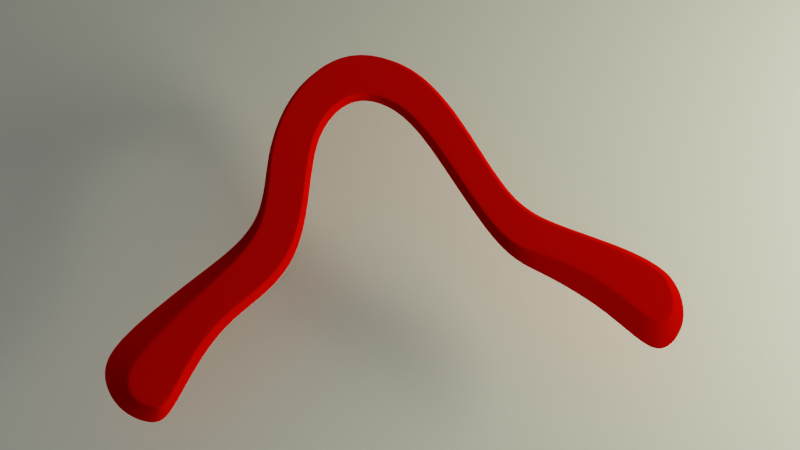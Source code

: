 # Source: hookish.blend  (saved by Blender 2.90.4; exported with 4.5.12 LTS)
import bpy
from mathutils import Matrix  # noqa: F401  (used for matrix-valued properties, if any)

bpy.ops.wm.read_factory_settings(use_empty=True)
scene = bpy.context.scene
scene.name = 'Scene'

# ---- collections
col_collection = bpy.data.collections.new('Collection'); scene.collection.children.link(col_collection)
col_lights = bpy.data.collections.new('Lights'); scene.collection.children.link(col_lights)

# ---- materials (node trees are filled in below, after node groups)
mat_material = bpy.data.materials.new('Material')

# ---- material node trees
mat_material.use_nodes = True; mat_material.node_tree.nodes.clear()
_N = mat_material.node_tree.nodes; _L = mat_material.node_tree.links
n0 = _N.new('ShaderNodeOutputMaterial'); n0.name = 'Material Output'; n0.location = (332, 442)
n1 = _N.new('ShaderNodeBsdfDiffuse'); n1.name = 'Diffuse BSDF'; n1.location = (100, 419)
n1.inputs[0].default_value = (0.8, 0.001762, 0.0, 1.0)
n1.inputs[1].default_value = 1.0
_L.new(n1.outputs[0], n0.inputs[0])
n0.is_active_output = True

# ---- world
world_world = bpy.data.worlds.new('World'); scene.world = world_world
world_world.use_nodes = True; world_world.node_tree.nodes.clear()
_N = world_world.node_tree.nodes; _L = world_world.node_tree.links
n0 = _N.new('ShaderNodeOutputWorld'); n0.name = 'World Output'; n0.location = (300, 300)
n1 = _N.new('ShaderNodeBackground'); n1.name = 'Background'; n1.location = (10, 300)
n1.inputs[0].default_value = (0.05088, 0.05088, 0.05088, 1.0)
_L.new(n1.outputs[0], n0.inputs[0])
n0.is_active_output = True
world_world.color = (0.05088, 0.05088, 0.05088)
world_world.use_sun_shadow = False
world_world.sun_shadow_jitter_overblur = 0.0

# ---- cameras
cam_camera = bpy.data.cameras.new('Camera')
cam_camera.display_size = 1000.0

# ---- lights
light_area_001 = bpy.data.lights.new('Area.001', 'AREA')
light_area_001.color = (0.5948, 0.7438, 1.0)
light_area_001.transmission_factor = 0.0
light_area_001.energy = 7.854e+05
light_area_001.shadow_soft_size = 1000.0
light_area_001.shadow_maximum_resolution = 0.006
light_area_001.use_absolute_resolution = True
light_area_001.size = 1000.0
light_area_001.size_y = 1000.0
light_area_002 = bpy.data.lights.new('Area.002', 'AREA')
light_area_002.color = (1.0, 0.1819, 0.9037)
light_area_002.transmission_factor = 0.0
light_area_002.energy = 3.927e+06
light_area_002.shadow_soft_size = 1000.0
light_area_002.shadow_maximum_resolution = 0.006
light_area_002.use_absolute_resolution = True
light_area_002.size = 1000.0
light_area_002.size_y = 1000.0
light_area_003 = bpy.data.lights.new('Area.003', 'AREA')
light_area_003.color = (0.9984, 1.0, 0.6716)
light_area_003.transmission_factor = 0.0
light_area_003.energy = 1.178e+07
light_area_003.shadow_soft_size = 1000.0
light_area_003.shadow_maximum_resolution = 0.006
light_area_003.use_absolute_resolution = True
light_area_003.size = 1000.0
light_area_003.size_y = 1000.0

# ---- meshes
me_plane = bpy.data.meshes.new('Plane')
me_plane.from_pydata([(-19.85, -10.93, 1.894), (6.948, -27.27, 1.894), (-19.85, 23.52, 1.894), (21.06, 5.948, 1.894), (22.59, -70.06, 1.894), (41.95, -48.78, 1.894), (42.5, -134.3, 1.894), (54.97, -103.8, 1.894), (60.6, -146.9, 1.894), (76.98, -121.0, 1.894), (85.64, -171.2, 1.894), (105.4, -138.5, 1.894), (110.7, -205.8, 1.894), (130.2, -163.8, 1.894), (-42.6, -33.33, 1.894), (-55.69, -1.328, 1.894), (-50.96, -62.87, 1.894), (-75.36, -47.35, 1.894), (-63.24, -125.2, 1.894), (-79.68, -95.08, 1.894), (-100.5, -147.3, 1.894), (-115.6, -119.8, 1.894), (-118.9, -167.9, 1.894), (-136.8, -135.0, 1.894), (-142.2, -203.4, 1.894), (-169.5, -168.6, 1.894), (-161.9, -191.7, 1.894), (128.8, -189.3, 1.894), (-134.4, -195.6, 1.894), (-159.1, -152.6, 1.894), (120.2, -150.8, 1.894), (99.41, -193.1, 1.894), (-19.85, -10.93, 1.91), (6.948, -27.27, 1.91), (-19.85, 23.52, 1.91), (21.06, 5.948, 1.91), (22.59, -70.06, 1.91), (41.95, -48.78, 1.91), (42.5, -134.3, 1.91), (54.97, -103.8, 1.91), (60.6, -146.9, 1.91), (76.98, -121.0, 1.91), (85.64, -171.2, 1.91), (105.4, -138.5, 1.91), (110.7, -205.8, 1.91), (130.2, -163.8, 1.91), (-42.6, -33.33, 1.91), (-55.69, -1.328, 1.91), (-50.96, -62.87, 1.91), (-75.36, -47.35, 1.91), (-63.24, -125.2, 1.91), (-79.68, -95.08, 1.91), (-100.5, -147.3, 1.91), (-115.6, -119.8, 1.91), (-118.9, -167.9, 1.91), (-136.8, -135.0, 1.91), (-142.2, -203.4, 1.91), (-169.5, -168.6, 1.91), (-19.65, 23.35, 4.437), (-19.88, -8.333, 4.437), (8.148, -23.94, 4.437), (19.66, 2.649, 4.437), (25.45, -67.35, 4.437), (39.83, -51.22, 4.437), (44.31, -130.7, 4.437), (53.59, -107.3, 4.437), (66.06, -138.3, 4.437), (75.35, -123.5, 4.437), (92.24, -160.3, 4.437), (103.5, -141.8, 4.437), (-54.11, -3.613, 4.378), (-44.01, -29.97, 4.378), (-73.64, -46.93, 4.378), (-53.58, -61.19, 4.378), (-76.96, -100.1, 4.378), (-64.87, -122.3, 4.378), (-110.6, -129.0, 4.437), (-102.0, -144.6, 4.437), (-130.8, -146.0, 4.437), (-121.1, -164.7, 4.437), (-141.5, -195.1, 4.437), (-155.2, -173.3, 4.437), (125.4, -162.4, 4.437), (112.7, -189.6, 4.437), (-19.85, 6.496, 4.437), (16.13, -5.65, 4.437), (34.5, -57.37, 4.437), (50.14, -116.3, 4.437), (71.26, -130.0, 4.437), (98.52, -149.9, 4.437), (-47.71, -21.16, 4.378), (-60.22, -56.8, 4.378), (-69.13, -114.4, 4.378), (-105.9, -137.5, 4.437), (-125.3, -156.1, 4.437), (-161.9, -191.7, 1.91), (-154.5, -187.9, 4.437), (123.4, -184.0, 4.437), (128.8, -189.3, 1.91), (-136.4, -193.3, 4.437), (-148.8, -165.0, 4.437), (-134.4, -195.6, 1.91), (-159.1, -152.6, 1.91), (-142.1, -178.7, 4.437), (116.2, -153.6, 4.437), (105.3, -180.4, 4.437), (120.2, -150.8, 1.91), (99.41, -193.1, 1.91), (111.4, -165.4, 4.437), (-100.5, -147.3, 1.969), (-118.9, -167.9, 1.969), (-169.5, -168.6, 1.969), (-159.1, -152.6, 1.969), (-19.85, 23.52, 1.969), (21.06, 5.948, 1.969), (-136.8, -135.0, 1.969), (-115.6, -119.8, 1.969), (105.4, -138.5, 1.969), (120.2, -150.8, 1.969), (-19.85, -10.93, 1.969), (-42.6, -33.33, 1.969), (110.7, -205.8, 1.969), (99.41, -193.1, 1.969), (-55.69, -1.328, 1.969), (41.95, -48.78, 1.969), (22.59, -70.06, 1.969), (6.948, -27.27, 1.969), (-161.9, -191.7, 1.969), (-50.97, -62.87, 1.969), (130.2, -163.8, 1.969), (128.8, -189.3, 1.969), (-75.36, -47.35, 1.969), (54.97, -103.8, 1.969), (42.5, -134.3, 1.969), (85.64, -171.2, 1.969), (-63.24, -125.2, 1.969), (-79.68, -95.08, 1.969), (-134.4, -195.6, 1.969), (76.98, -121.0, 1.969), (60.6, -146.9, 1.969), (-142.2, -203.4, 1.969), (-19.88, -8.593, 4.287), (19.74, 2.844, 4.287), (39.95, -51.08, 4.287), (53.67, -107.1, 4.287), (75.45, -123.4, 4.287), (103.6, -141.6, 4.287), (-43.93, -30.17, 4.378), (-53.42, -61.29, 4.378), (-64.77, -122.4, 4.378), (-101.9, -144.8, 4.287), (-121.0, -164.9, 4.287), (-19.66, 23.36, 4.287), (8.077, -24.14, 4.287), (25.28, -67.51, 4.287), (44.2, -130.9, 4.287), (65.73, -138.8, 4.287), (91.85, -161.0, 4.287), (-54.2, -3.477, 4.378), (-73.74, -46.96, 4.378), (-77.12, -99.77, 4.378), (-110.9, -128.4, 4.287), (-131.2, -145.3, 4.287), (-141.5, -195.4, 4.287), (-156.0, -173.0, 4.287), (112.5, -190.6, 4.287), (125.7, -162.5, 4.287), (123.7, -184.4, 4.287), (-154.9, -188.0, 4.287), (-149.4, -164.2, 4.287), (-136.3, -193.4, 4.287), (104.9, -181.2, 4.287), (116.4, -153.4, 4.287), (-19.84, -6.546, 0.833), (-19.84, -10.94, 0.833), (6.949, -27.27, 0.833), (19.66, 2.648, 0.833), (21.06, 5.948, 0.833), (-19.84, 23.52, 0.833), (39.83, -51.22, 0.833), (41.95, -48.78, 0.833), (22.59, -70.06, 0.833), (53.59, -107.3, 0.833), (54.97, -103.8, 0.833), (42.51, -134.3, 0.833), (75.35, -123.5, 0.833), (76.98, -121.0, 0.833), (60.6, -146.9, 0.833), (103.5, -141.8, 0.833), (105.4, -138.5, 0.833), (85.64, -171.2, 0.833), (-44.01, -29.97, 0.8622), (-42.59, -33.33, 0.8622), (-55.68, -1.328, 0.8622), (-53.5, -61.19, 0.8622), (-50.96, -62.87, 0.8622), (-75.36, -47.35, 0.833), (-64.86, -122.3, 0.8622), (-63.23, -125.2, 0.8622), (-79.68, -95.08, 0.833), (-102.0, -144.6, 0.833), (-100.5, -147.3, 0.833), (-115.6, -119.8, 0.833), (-120.3, -165.2, 0.833), (-118.9, -167.9, 0.833), (-136.8, -135.0, 0.833), (-19.65, 23.35, 0.833), (-19.84, 6.495, 0.833), (8.15, -23.94, 0.833), (16.14, -5.651, 0.833), (25.45, -67.35, 0.833), (34.5, -57.37, 0.833), (44.31, -130.7, 0.833), (50.14, -116.3, 0.833), (66.06, -138.3, 0.833), (71.26, -130.0, 0.833), (92.24, -160.3, 0.833), (98.52, -149.9, 0.833), (-54.11, -3.614, 0.8622), (-47.71, -21.16, 0.8622), (-73.56, -46.93, 0.833), (-60.13, -56.79, 0.8622), (-76.96, -100.1, 0.833), (-69.13, -114.4, 0.833), (-110.6, -129.0, 0.833), (-105.9, -137.5, 0.833), (-130.8, -146.0, 0.833), (-125.3, -156.1, 0.833), (-161.9, -191.7, 0.833), (-142.2, -203.4, 0.833), (-142.0, -197.6, 0.833), (-135.5, -193.8, 0.833), (-148.7, -165.0, 0.833), (-155.2, -173.3, 0.833), (-155.0, -190.4, 0.833), (-134.4, -195.6, 0.833), (-169.5, -168.6, 0.833), (116.2, -153.6, 0.833), (125.4, -162.4, 0.833), (105.3, -180.4, 0.833), (112.7, -189.6, 0.833), (123.4, -184.0, 0.833), (-159.1, -152.6, 0.833), (120.2, -150.8, 0.833), (99.41, -193.1, 0.833), (110.7, -205.8, 0.833), (130.2, -163.8, 0.833), (128.8, -189.3, 0.833), (111.4, -165.4, 0.833), (-142.1, -178.7, 0.833), (-142.2, -203.4, 0.833), (76.98, -121.0, 0.833), (-134.4, -195.6, 0.833), (-79.68, -95.08, 0.833), (-63.23, -125.2, 0.8622), (42.51, -134.3, 0.833), (54.97, -103.8, 0.833), (-75.36, -47.35, 0.833), (130.2, -163.8, 0.833), (128.8, -189.3, 0.833), (-50.96, -62.87, 0.8622), (-161.9, -191.7, 0.833), (22.59, -70.06, 0.833), (41.95, -48.78, 0.833), (-55.68, -1.328, 0.8622), (110.7, -205.8, 0.833), (99.41, -193.1, 0.833), (-42.59, -33.33, 0.8622), (105.4, -138.5, 0.833), (120.2, -150.8, 0.833), (-136.8, -135.0, 0.833), (-115.6, -119.8, 0.833), (-19.84, 23.52, 0.833), (21.06, 5.948, 0.833), (-169.5, -168.6, 0.833), (-159.1, -152.6, 0.833), (-100.5, -147.3, 0.833), (-118.9, -167.9, 0.833), (85.64, -171.2, 0.833), (60.6, -146.9, 0.833), (6.949, -27.27, 0.833), (-19.84, -10.94, 0.833)], [], [(251, 268, 189, 186), (275, 270, 205, 242), (271, 253, 199, 202), (250, 261, 228, 229), (252, 250, 229, 235), (254, 276, 201, 198), (279, 255, 184, 187), (256, 251, 186, 183), (277, 252, 235, 204), (253, 257, 196, 199), (260, 254, 198, 195), (266, 278, 190, 244), (259, 265, 245, 247), (255, 262, 181, 184), (269, 258, 246, 243), (263, 256, 183, 180), (257, 264, 193, 196), (258, 259, 247, 246), (267, 260, 195, 192), (261, 274, 236, 228), (262, 280, 175, 181), (273, 263, 180, 177), (264, 272, 178, 193), (265, 266, 244, 245), (281, 267, 192, 174), (268, 269, 243, 189), (270, 271, 202, 205), (272, 273, 177, 178), (274, 275, 242, 236), (276, 277, 204, 201), (278, 279, 187, 190), (280, 281, 174, 175), (152, 142, 35, 34), (153, 33, 36, 154), (154, 36, 38, 155), (155, 38, 40, 156), (156, 40, 42, 157), (152, 34, 47, 158), (158, 47, 49, 159), (159, 49, 51, 160), (160, 51, 53, 161), (161, 53, 55, 162), (168, 164, 57, 95), (150, 77, 79, 151), (93, 76, 78, 94), (149, 75, 77, 150), (92, 74, 76, 93), (148, 73, 75, 149), (91, 72, 74, 92), (147, 71, 73, 148), (90, 70, 72, 91), (141, 59, 71, 147), (84, 58, 70, 90), (167, 165, 44, 98), (145, 67, 69, 146), (88, 66, 68, 89), (144, 65, 67, 145), (87, 64, 66, 88), (143, 63, 65, 144), (86, 62, 64, 87), (142, 61, 63, 143), (85, 60, 62, 86), (141, 153, 60, 59), (84, 85, 61, 58), (103, 100, 81, 96), (170, 99, 80, 163), (169, 102, 57, 164), (108, 105, 83, 97), (172, 104, 82, 166), (171, 107, 44, 165), (104, 108, 97, 82), (99, 103, 96, 80), (59, 60, 85, 84), (61, 85, 86, 63), (63, 86, 87, 65), (65, 87, 88, 67), (67, 88, 89, 69), (166, 167, 98, 45), (59, 84, 90, 71), (71, 90, 91, 73), (73, 91, 92, 75), (75, 92, 93, 77), (77, 93, 94, 79), (163, 168, 95, 56), (79, 94, 103, 99), (162, 55, 102, 169), (151, 79, 99, 170), (94, 78, 100, 103), (69, 89, 108, 104), (157, 42, 107, 171), (146, 69, 104, 172), (89, 68, 105, 108), (110, 109, 52, 54), (112, 111, 57, 102), (114, 113, 34, 35), (116, 115, 55, 53), (118, 117, 43, 106), (120, 119, 32, 46), (122, 121, 44, 107), (113, 123, 47, 34), (124, 114, 35, 37), (126, 125, 36, 33), (111, 127, 95, 57), (128, 120, 46, 48), (130, 129, 45, 98), (123, 131, 49, 47), (132, 124, 37, 39), (129, 118, 106, 45), (125, 133, 38, 36), (121, 130, 98, 44), (134, 122, 107, 42), (135, 128, 48, 50), (131, 136, 51, 49), (137, 110, 54, 101), (138, 132, 39, 41), (133, 139, 40, 38), (109, 135, 50, 52), (140, 137, 101, 56), (127, 140, 56, 95), (136, 116, 53, 51), (115, 112, 102, 55), (117, 138, 41, 43), (119, 126, 33, 32), (139, 134, 42, 40), (8, 10, 134, 139), (0, 1, 126, 119), (11, 9, 138, 117), (23, 29, 112, 115), (19, 21, 116, 136), (26, 24, 140, 127), (24, 28, 137, 140), (20, 18, 135, 109), (6, 8, 139, 133), (9, 7, 132, 138), (28, 22, 110, 137), (17, 19, 136, 131), (18, 16, 128, 135), (10, 31, 122, 134), (12, 27, 130, 121), (4, 6, 133, 125), (13, 30, 118, 129), (7, 5, 124, 132), (15, 17, 131, 123), (27, 13, 129, 130), (16, 14, 120, 128), (25, 26, 127, 111), (1, 4, 125, 126), (5, 3, 114, 124), (2, 15, 123, 113), (31, 12, 121, 122), (14, 0, 119, 120), (30, 11, 117, 118), (21, 23, 115, 116), (3, 2, 113, 114), (29, 25, 111, 112), (22, 20, 109, 110), (43, 146, 172, 106), (68, 157, 171, 105), (54, 151, 170, 101), (78, 162, 169, 100), (80, 96, 168, 163), (82, 97, 167, 166), (105, 171, 165, 83), (106, 172, 166, 45), (100, 169, 164, 81), (101, 170, 163, 56), (32, 33, 153, 141), (35, 142, 143, 37), (37, 143, 144, 39), (39, 144, 145, 41), (41, 145, 146, 43), (97, 83, 165, 167), (32, 141, 147, 46), (46, 147, 148, 48), (48, 148, 149, 50), (50, 149, 150, 52), (52, 150, 151, 54), (96, 81, 164, 168), (76, 161, 162, 78), (74, 160, 161, 76), (72, 159, 160, 74), (70, 158, 159, 72), (58, 152, 158, 70), (66, 156, 157, 68), (64, 155, 156, 66), (62, 154, 155, 64), (60, 153, 154, 62), (58, 61, 142, 152), (206, 178, 177, 176), (208, 210, 181, 175), (210, 212, 184, 181), (212, 214, 187, 184), (214, 216, 190, 187), (206, 218, 193, 178), (218, 220, 196, 193), (220, 222, 199, 196), (222, 224, 202, 199), (224, 226, 205, 202), (234, 228, 236, 233), (201, 204, 203, 200), (225, 227, 226, 224), (198, 201, 200, 197), (223, 225, 224, 222), (195, 198, 197, 194), (221, 223, 222, 220), (192, 195, 194, 191), (219, 221, 220, 218), (174, 192, 191, 173), (207, 219, 218, 206), (241, 247, 245, 240), (186, 189, 188, 185), (215, 217, 216, 214), (183, 186, 185, 182), (213, 215, 214, 212), (180, 183, 182, 179), (211, 213, 212, 210), (177, 180, 179, 176), (209, 211, 210, 208), (174, 173, 208, 175), (207, 206, 176, 209), (249, 234, 233, 232), (235, 229, 230, 231), (232, 233, 236, 242), (248, 241, 240, 239), (243, 246, 238, 237), (239, 240, 245, 244), (237, 238, 241, 248), (231, 230, 234, 249), (173, 207, 209, 208), (176, 179, 211, 209), (179, 182, 213, 211), (182, 185, 215, 213), (185, 188, 217, 215), (238, 246, 247, 241), (173, 191, 219, 207), (191, 194, 221, 219), (194, 197, 223, 221), (197, 200, 225, 223), (200, 203, 227, 225), (230, 229, 228, 234), (203, 231, 249, 227), (226, 232, 242, 205), (204, 235, 231, 203), (227, 249, 232, 226), (188, 237, 248, 217), (216, 239, 244, 190), (189, 243, 237, 188), (217, 248, 239, 216), (1, 0, 281, 280), (10, 8, 279, 278), (20, 22, 277, 276), (25, 29, 275, 274), (2, 3, 273, 272), (23, 21, 271, 270), (11, 30, 269, 268), (0, 14, 267, 281), (12, 31, 266, 265), (15, 2, 272, 264), (3, 5, 263, 273), (4, 1, 280, 262), (26, 25, 274, 261), (14, 16, 260, 267), (13, 27, 259, 258), (17, 15, 264, 257), (5, 7, 256, 263), (30, 13, 258, 269), (6, 4, 262, 255), (27, 12, 265, 259), (31, 10, 278, 266), (16, 18, 254, 260), (19, 17, 257, 253), (22, 28, 252, 277), (7, 9, 251, 256), (8, 6, 255, 279), (18, 20, 276, 254), (28, 24, 250, 252), (24, 26, 261, 250), (21, 19, 253, 271), (29, 23, 270, 275), (9, 11, 268, 251)])
me_plane.polygons.foreach_set('use_smooth', [True] * 280)
_uv = me_plane.uv_layers.new(name='UVMap')
_uv.uv.foreach_set('vector', [1.0, 1.0, 1.0, 1.0, 1.0, 1.0, 1.0, 1.0, 0.0, 1.0, 0.0, 1.0, 0.0, 1.0, 0.0, 1.0, 0.0, 1.0, 0.0, 1.0, 0.0, 1.0, 0.0, 1.0, 0.0, 0.03745, 0.0, 0.3586, 0.0, 0.3586, 0.0, 0.03745, 0.0, 0.0, 0.0, 0.0, 0.0, 0.0, 0.0, 0.0, 0.0, 0.0, 0.0, 0.0, 0.0, 0.0, 0.0, 0.0, 1.0, 0.0, 1.0, 0.0, 1.0, 0.0, 1.0, 0.0, 1.0, 1.0, 1.0, 1.0, 1.0, 1.0, 1.0, 1.0, 0.0, 0.0, 0.0, 0.0, 0.0, 0.0, 0.0, 0.0, 0.0, 1.0, 0.0, 1.0, 0.0, 1.0, 0.0, 1.0, 0.0, 0.0, 0.0, 0.0, 0.0, 0.0, 0.0, 0.0, 1.0, 0.0, 1.0, 0.0, 1.0, 0.0, 1.0, 0.0, 1.0, 0.6508, 1.0, 0.3333, 1.0, 0.3333, 1.0, 0.6508, 1.0, 0.0, 1.0, 0.0, 1.0, 0.0, 1.0, 0.0, 1.0, 1.0, 1.0, 1.0, 1.0, 1.0, 1.0, 1.0, 1.0, 1.0, 1.0, 1.0, 1.0, 1.0, 1.0, 1.0, 0.0, 1.0, 0.0, 1.0, 0.0, 1.0, 0.0, 1.0, 1.0, 0.9554, 1.0, 0.6508, 1.0, 0.6508, 1.0, 0.9554, 0.0, 0.0, 0.0, 0.0, 0.0, 0.0, 0.0, 0.0, 0.0, 0.3586, 0.0, 0.6667, 0.0, 0.6667, 0.0, 0.3586, 1.0, 0.0, 1.0, 0.0, 1.0, 0.0, 1.0, 0.0, 1.0, 1.0, 1.0, 1.0, 1.0, 1.0, 1.0, 1.0, 0.0, 1.0, 0.0, 1.0, 0.0, 1.0, 0.0, 1.0, 1.0, 0.0, 1.0, 0.0, 1.0, 0.0, 1.0, 0.0, 0.0, 0.0, 0.0, 0.0, 0.0, 0.0, 0.0, 0.0, 1.0, 1.0, 1.0, 1.0, 1.0, 1.0, 1.0, 1.0, 0.0, 1.0, 0.0, 1.0, 0.0, 1.0, 0.0, 1.0, 0.0, 1.0, 1.0, 1.0, 1.0, 1.0, 0.0, 1.0, 0.0, 1.0, 0.0, 1.0, 0.0, 1.0, 0.0, 1.0, 0.0, 0.0, 0.0, 0.0, 0.0, 0.0, 0.0, 0.0, 1.0, 0.0, 1.0, 0.0, 1.0, 0.0, 1.0, 0.0, 1.0, 0.0, 0.0, 0.0, 0.0, 0.0, 1.0, 0.0, 0.0, 0.9581, 1.0, 0.9066, 1.0, 1.0, 0.0, 1.0, 1.0, 0.1745, 1.0, 0.0, 1.0, 0.0, 1.0, 0.1745, 1.0, 0.1745, 1.0, 0.0, 1.0, 0.0, 1.0, 0.1745, 1.0, 0.1745, 1.0, 0.0, 1.0, 0.0, 1.0, 0.3136, 1.0, 0.3136, 1.0, 0.0, 1.0, 0.0, 1.0, 0.3136, 0.0, 0.9581, 0.0, 1.0, 0.0, 1.0, 0.0, 0.8445, 0.0, 0.8445, 0.0, 1.0, 0.0, 1.0, 0.0, 0.8445, 0.0, 0.8445, 0.0, 1.0, 0.0, 1.0, 0.0, 0.8445, 0.0, 0.8445, 0.0, 1.0, 0.0, 1.0, 0.0, 0.6864, 0.0, 0.6864, 0.0, 1.0, 0.0, 1.0, 0.0, 0.6864, 0.0, 0.3586, 0.0, 0.6667, 0.0, 0.6667, 0.0, 0.3586, 0.0, 0.09323, 0.0, 0.09911, 0.0, 0.09911, 0.0, 0.09323, 0.0, 0.3586, 0.0, 0.6667, 0.0, 0.6667, 0.0, 0.3586, 0.0, 0.09323, 0.0, 0.09911, 0.0, 0.09911, 0.0, 0.09323, 0.0, 0.3586, 0.0, 0.8347, 0.0, 0.6667, 0.0, 0.3586, 0.0, 0.09323, 0.0, 0.09911, 0.0, 0.09911, 0.0, 0.09323, 0.0, 0.3586, 0.0, 0.8347, 0.0, 0.8347, 0.0, 0.3586, 0.0, 0.09323, 0.0, 0.09911, 0.0, 0.09911, 0.0, 0.09323, 0.0, 0.3586, 0.0, 0.8347, 0.0, 0.8347, 0.0, 0.3586, 0.0, 0.1198, 0.0, 0.1274, 0.0, 0.09911, 0.0, 0.09323, 0.0, 0.5059, 0.0, 0.9554, 0.0, 0.8347, 0.0, 0.3586, 1.0, 0.6508, 1.0, 0.3333, 1.0, 0.3333, 1.0, 0.6508, 1.0, 0.9066, 1.0, 0.9007, 1.0, 0.9007, 1.0, 0.9066, 1.0, 0.6508, 1.0, 0.3333, 1.0, 0.3333, 1.0, 0.6508, 1.0, 0.9066, 1.0, 0.9007, 1.0, 0.9007, 1.0, 0.9066, 1.0, 0.6508, 1.0, 0.1855, 1.0, 0.3333, 1.0, 0.6508, 1.0, 0.9066, 1.0, 0.9007, 1.0, 0.9007, 1.0, 0.9066, 1.0, 0.6508, 1.0, 0.1855, 1.0, 0.1855, 1.0, 0.6508, 1.0, 0.9066, 1.0, 0.9007, 1.0, 0.9007, 1.0, 0.9066, 1.0, 0.6508, 1.0, 0.1855, 1.0, 0.1855, 1.0, 0.6508, 0.0, 0.1198, 1.0, 0.1745, 1.0, 0.1855, 0.0, 0.1274, 0.0, 0.5059, 1.0, 0.6508, 1.0, 0.9007, 0.0, 0.9554, 0.0, 0.3586, 0.0, 0.6667, 0.0, 0.6667, 0.0, 0.3586, 0.0, 0.09323, 0.0, 0.09911, 0.0, 0.03745, 0.0, 0.03523, 0.0, 0.6864, 0.0, 1.0, 0.0, 1.0, 0.0, 0.6864, 1.0, 0.6508, 1.0, 0.3333, 1.0, 0.3333, 1.0, 0.6508, 1.0, 0.9066, 1.0, 0.9007, 1.0, 0.9554, 1.0, 0.9581, 1.0, 0.3136, 1.0, 0.0, 1.0, 0.0, 1.0, 0.3136, 1.0, 0.9007, 1.0, 0.6508, 1.0, 0.6508, 1.0, 0.9554, 0.0, 0.09911, 0.0, 0.3586, 0.0, 0.3586, 0.0, 0.03745, 0.0, 0.1274, 1.0, 0.1855, 1.0, 0.6508, 0.0, 0.5059, 1.0, 0.9007, 1.0, 0.6508, 1.0, 0.6508, 1.0, 0.9007, 1.0, 0.9007, 1.0, 0.6508, 1.0, 0.6508, 1.0, 0.9007, 1.0, 0.9007, 1.0, 0.6508, 1.0, 0.6508, 1.0, 0.9007, 1.0, 0.9007, 1.0, 0.6508, 1.0, 0.6508, 1.0, 0.9007, 1.0, 0.9554, 1.0, 0.6508, 1.0, 0.6508, 1.0, 0.9554, 0.0, 0.1274, 0.0, 0.5059, 0.0, 0.3586, 0.0, 0.09911, 0.0, 0.09911, 0.0, 0.3586, 0.0, 0.3586, 0.0, 0.09911, 0.0, 0.09911, 0.0, 0.3586, 0.0, 0.3586, 0.0, 0.09911, 0.0, 0.09911, 0.0, 0.3586, 0.0, 0.3586, 0.0, 0.09911, 0.0, 0.09911, 0.0, 0.3586, 0.0, 0.3586, 0.0, 0.09911, 0.0, 0.03745, 0.0, 0.3586, 0.0, 0.3586, 0.0, 0.03745, 0.0, 0.09911, 0.0, 0.3586, 0.0, 0.3586, 0.0, 0.09911, 0.0, 0.6864, 0.0, 1.0, 0.0, 1.0, 0.0, 0.6864, 0.0, 0.09323, 0.0, 0.09911, 0.0, 0.09911, 0.0, 0.09323, 0.0, 0.3586, 0.0, 0.6667, 0.0, 0.6667, 0.0, 0.3586, 1.0, 0.9007, 1.0, 0.6508, 1.0, 0.6508, 1.0, 0.9007, 1.0, 0.3136, 1.0, 0.0, 1.0, 0.0, 1.0, 0.3136, 1.0, 0.9066, 1.0, 0.9007, 1.0, 0.9007, 1.0, 0.9066, 1.0, 0.6508, 1.0, 0.3333, 1.0, 0.3333, 1.0, 0.6508, 0.0, 0.0, 0.0, 0.0, 0.0, 0.0, 0.0, 0.0, 0.0, 1.0, 0.0, 1.0, 0.0, 1.0, 0.0, 1.0, 1.0, 1.0, 0.0, 1.0, 0.0, 1.0, 1.0, 1.0, 0.0, 1.0, 0.0, 1.0, 0.0, 1.0, 0.0, 1.0, 1.0, 1.0, 1.0, 1.0, 1.0, 1.0, 1.0, 1.0, 0.0, 0.0, 0.0, 0.0, 0.0, 0.0, 0.0, 0.0, 1.0, 0.0, 1.0, 0.0, 1.0, 0.0, 1.0, 0.0, 0.0, 1.0, 0.0, 1.0, 0.0, 1.0, 0.0, 1.0, 1.0, 1.0, 1.0, 1.0, 1.0, 1.0, 1.0, 1.0, 1.0, 0.0, 1.0, 0.0, 1.0, 0.0, 1.0, 0.0, 0.0, 0.6667, 0.0, 0.3586, 0.0, 0.3586, 0.0, 0.6667, 0.0, 0.0, 0.0, 0.0, 0.0, 0.0, 0.0, 0.0, 1.0, 0.6508, 1.0, 0.9554, 1.0, 0.9554, 1.0, 0.6508, 0.0, 1.0, 0.0, 1.0, 0.0, 1.0, 0.0, 1.0, 1.0, 1.0, 1.0, 1.0, 1.0, 1.0, 1.0, 1.0, 1.0, 1.0, 1.0, 1.0, 1.0, 1.0, 1.0, 1.0, 1.0, 0.0, 1.0, 0.0, 1.0, 0.0, 1.0, 0.0, 1.0, 0.3333, 1.0, 0.6508, 1.0, 0.6508, 1.0, 0.3333, 1.0, 0.0, 1.0, 0.0, 1.0, 0.0, 1.0, 0.0, 0.0, 0.0, 0.0, 0.0, 0.0, 0.0, 0.0, 0.0, 0.0, 1.0, 0.0, 1.0, 0.0, 1.0, 0.0, 1.0, 0.0, 0.0, 0.0, 0.0, 0.0, 0.0, 0.0, 0.0, 1.0, 1.0, 1.0, 1.0, 1.0, 1.0, 1.0, 1.0, 1.0, 0.0, 1.0, 0.0, 1.0, 0.0, 1.0, 0.0, 0.0, 0.0, 0.0, 0.0, 0.0, 0.0, 0.0, 0.0, 0.0, 0.0, 0.0, 0.0, 0.0, 0.0, 0.0, 0.0, 0.0, 0.3586, 0.0, 0.03745, 0.0, 0.03745, 0.0, 0.3586, 0.0, 1.0, 0.0, 1.0, 0.0, 1.0, 0.0, 1.0, 0.0, 1.0, 0.0, 1.0, 0.0, 1.0, 0.0, 1.0, 1.0, 1.0, 1.0, 1.0, 1.0, 1.0, 1.0, 1.0, 0.0, 0.0, 1.0, 0.0, 1.0, 0.0, 0.0, 0.0, 1.0, 0.0, 1.0, 0.0, 1.0, 0.0, 1.0, 0.0, 1.0, 0.0, 1.0, 0.0, 1.0, 0.0, 1.0, 0.0, 0.0, 0.0, 1.0, 0.0, 1.0, 0.0, 0.0, 0.0, 1.0, 1.0, 1.0, 1.0, 1.0, 1.0, 1.0, 1.0, 0.0, 1.0, 0.0, 1.0, 0.0, 1.0, 0.0, 1.0, 0.0, 1.0, 0.0, 1.0, 0.0, 1.0, 0.0, 1.0, 0.0, 0.3586, 0.0, 0.03745, 0.0, 0.03745, 0.0, 0.3586, 0.0, 0.0, 0.0, 0.0, 0.0, 0.0, 0.0, 0.0, 0.0, 0.0, 0.0, 0.0, 0.0, 0.0, 0.0, 0.0, 1.0, 0.0, 1.0, 0.0, 1.0, 0.0, 1.0, 0.0, 1.0, 1.0, 1.0, 1.0, 1.0, 1.0, 1.0, 1.0, 0.0, 0.0, 0.0, 0.0, 0.0, 0.0, 0.0, 0.0, 0.0, 1.0, 0.0, 1.0, 0.0, 1.0, 0.0, 1.0, 0.0, 0.0, 0.0, 0.0, 0.0, 0.0, 0.0, 0.0, 1.0, 0.0, 1.0, 0.0, 1.0, 0.0, 1.0, 0.0, 1.0, 0.3333, 1.0, 0.6508, 1.0, 0.6508, 1.0, 0.3333, 1.0, 0.0, 1.0, 0.0, 1.0, 0.0, 1.0, 0.0, 1.0, 1.0, 1.0, 1.0, 1.0, 1.0, 1.0, 1.0, 1.0, 1.0, 1.0, 1.0, 1.0, 1.0, 1.0, 1.0, 0.0, 1.0, 0.0, 1.0, 0.0, 1.0, 0.0, 1.0, 1.0, 0.6508, 1.0, 0.9554, 1.0, 0.9554, 1.0, 0.6508, 0.0, 0.0, 0.0, 0.0, 0.0, 0.0, 0.0, 0.0, 0.0, 0.6667, 0.0, 0.3586, 0.0, 0.3586, 0.0, 0.6667, 1.0, 0.0, 1.0, 0.0, 1.0, 0.0, 1.0, 0.0, 1.0, 1.0, 1.0, 1.0, 1.0, 1.0, 1.0, 1.0, 0.0, 1.0, 0.0, 1.0, 0.0, 1.0, 0.0, 1.0, 1.0, 0.0, 1.0, 0.0, 1.0, 0.0, 1.0, 0.0, 0.0, 0.0, 0.0, 0.0, 0.0, 0.0, 0.0, 0.0, 1.0, 1.0, 1.0, 1.0, 1.0, 1.0, 1.0, 1.0, 0.0, 1.0, 0.0, 1.0, 0.0, 1.0, 0.0, 1.0, 1.0, 1.0, 0.0, 1.0, 0.0, 1.0, 1.0, 1.0, 0.0, 1.0, 0.0, 1.0, 0.0, 1.0, 0.0, 1.0, 0.0, 0.0, 0.0, 0.0, 0.0, 0.0, 0.0, 0.0, 1.0, 1.0, 1.0, 0.9066, 1.0, 0.9066, 1.0, 1.0, 1.0, 0.3333, 1.0, 0.3136, 1.0, 0.3136, 1.0, 0.3333, 0.0, 0.0, 0.0, 0.09323, 0.0, 0.09323, 0.0, 0.0, 0.0, 0.6667, 0.0, 0.6864, 0.0, 0.6864, 0.0, 0.6667, 0.0, 0.03745, 0.0, 0.3586, 0.0, 0.3586, 0.0, 0.03745, 1.0, 0.9554, 1.0, 0.6508, 1.0, 0.6508, 1.0, 0.9554, 1.0, 0.3333, 1.0, 0.3136, 1.0, 0.3136, 1.0, 0.3333, 1.0, 1.0, 1.0, 0.9066, 1.0, 0.9581, 1.0, 1.0, 0.0, 0.6667, 0.0, 0.6864, 0.0, 0.6864, 0.0, 0.6667, 0.0, 0.0, 0.0, 0.09323, 0.0, 0.03523, 0.0, 0.0, 0.0, 0.0, 1.0, 0.0, 1.0, 0.1745, 0.0, 0.1198, 1.0, 1.0, 1.0, 0.9066, 1.0, 0.9066, 1.0, 1.0, 1.0, 1.0, 1.0, 0.9066, 1.0, 0.9066, 1.0, 1.0, 1.0, 1.0, 1.0, 0.9066, 1.0, 0.9066, 1.0, 1.0, 1.0, 1.0, 1.0, 0.9066, 1.0, 0.9066, 1.0, 1.0, 1.0, 0.6508, 1.0, 0.3333, 1.0, 0.3333, 1.0, 0.6508, 0.0, 0.0, 0.0, 0.1198, 0.0, 0.09323, 0.0, 0.0, 0.0, 0.0, 0.0, 0.09323, 0.0, 0.09323, 0.0, 0.0, 0.0, 0.0, 0.0, 0.09323, 0.0, 0.09323, 0.0, 0.0, 0.0, 0.0, 0.0, 0.09323, 0.0, 0.09323, 0.0, 0.0, 0.0, 0.0, 0.0, 0.09323, 0.0, 0.09323, 0.0, 0.0, 0.0, 0.3586, 0.0, 0.6667, 0.0, 0.6667, 0.0, 0.3586, 0.0, 0.6667, 0.0, 0.6864, 0.0, 0.6864, 0.0, 0.6667, 0.0, 0.8347, 0.0, 0.8445, 0.0, 0.6864, 0.0, 0.6667, 0.0, 0.8347, 0.0, 0.8445, 0.0, 0.8445, 0.0, 0.8347, 0.0, 0.8347, 0.0, 0.8445, 0.0, 0.8445, 0.0, 0.8347, 0.0, 0.9554, 0.0, 0.9581, 0.0, 0.8445, 0.0, 0.8347, 1.0, 0.3333, 1.0, 0.3136, 1.0, 0.3136, 1.0, 0.3333, 1.0, 0.1855, 1.0, 0.1745, 1.0, 0.3136, 1.0, 0.3333, 1.0, 0.1855, 1.0, 0.1745, 1.0, 0.1745, 1.0, 0.1855, 1.0, 0.1855, 1.0, 0.1745, 1.0, 0.1745, 1.0, 0.1855, 0.0, 0.9554, 1.0, 0.9007, 1.0, 0.9066, 0.0, 0.9581, 0.0, 0.9554, 0.0, 1.0, 1.0, 1.0, 1.0, 0.9007, 1.0, 0.1855, 1.0, 0.1855, 1.0, 0.0, 1.0, 0.0, 1.0, 0.1855, 1.0, 0.1855, 1.0, 0.0, 1.0, 0.0, 1.0, 0.1855, 1.0, 0.3333, 1.0, 0.0, 1.0, 0.0, 1.0, 0.3333, 1.0, 0.3333, 1.0, 0.0, 1.0, 0.0, 0.0, 0.9554, 0.0, 0.8347, 0.0, 1.0, 0.0, 1.0, 0.0, 0.8347, 0.0, 0.8347, 0.0, 1.0, 0.0, 1.0, 0.0, 0.8347, 0.0, 0.8347, 0.0, 1.0, 0.0, 1.0, 0.0, 0.8347, 0.0, 0.6667, 0.0, 1.0, 0.0, 1.0, 0.0, 0.6667, 0.0, 0.6667, 0.0, 1.0, 0.0, 1.0, 0.0, 0.3586, 0.0, 0.3586, 0.0, 0.6667, 0.0, 0.6667, 0.0, 0.0, 0.0, 0.0, 0.0, 0.09911, 0.0, 0.09911, 0.0, 0.3586, 0.0, 0.3586, 0.0, 0.6667, 0.0, 0.6667, 0.0, 0.0, 0.0, 0.0, 0.0, 0.09911, 0.0, 0.09911, 0.0, 0.3586, 0.0, 0.3586, 0.0, 0.6667, 0.0, 0.8347, 0.0, 0.0, 0.0, 0.0, 0.0, 0.09911, 0.0, 0.09911, 0.0, 0.3586, 0.0, 0.3586, 0.0, 0.8347, 0.0, 0.8347, 0.0, 0.0, 0.0, 0.0, 0.0, 0.09911, 0.0, 0.09911, 0.0, 0.3586, 0.0, 0.3586, 0.0, 0.8347, 0.0, 0.8347, 0.0, 0.0, 0.0, 0.0, 0.0, 0.09911, 0.0, 0.1274, 0.0, 0.5059, 0.0, 0.3586, 0.0, 0.8347, 0.0, 0.9554, 1.0, 0.6508, 1.0, 0.6508, 1.0, 0.3333, 1.0, 0.3333, 1.0, 1.0, 1.0, 1.0, 1.0, 0.9007, 1.0, 0.9007, 1.0, 0.6508, 1.0, 0.6508, 1.0, 0.3333, 1.0, 0.3333, 1.0, 1.0, 1.0, 1.0, 1.0, 0.9007, 1.0, 0.9007, 1.0, 0.6508, 1.0, 0.6508, 1.0, 0.3333, 1.0, 0.1855, 1.0, 1.0, 1.0, 1.0, 1.0, 0.9007, 1.0, 0.9007, 1.0, 0.6508, 1.0, 0.6508, 1.0, 0.1855, 1.0, 0.1855, 1.0, 1.0, 1.0, 1.0, 1.0, 0.9007, 1.0, 0.9007, 1.0, 0.6508, 1.0, 0.6508, 1.0, 0.1855, 1.0, 0.1855, 0.0, 0.0, 0.0, 0.1274, 1.0, 0.1855, 1.0, 0.0, 0.0, 0.5059, 0.0, 0.9554, 1.0, 0.9007, 1.0, 0.6508, 0.0, 0.3586, 0.0, 0.3586, 0.0, 0.6667, 0.0, 0.6667, 0.0, 0.0, 0.0, 0.0, 0.0, 0.03745, 0.0, 0.09911, 0.0, 0.6667, 0.0, 0.6667, 0.0, 1.0, 0.0, 1.0, 1.0, 0.6508, 1.0, 0.6508, 1.0, 0.3333, 1.0, 0.3333, 1.0, 1.0, 1.0, 1.0, 1.0, 0.9554, 1.0, 0.9007, 1.0, 0.3333, 1.0, 0.3333, 1.0, 0.0, 1.0, 0.0, 1.0, 0.9007, 1.0, 0.9554, 1.0, 0.6508, 1.0, 0.6508, 0.0, 0.09911, 0.0, 0.03745, 0.0, 0.3586, 0.0, 0.3586, 0.0, 0.1274, 0.0, 0.5059, 1.0, 0.6508, 1.0, 0.1855, 1.0, 0.9007, 1.0, 0.9007, 1.0, 0.6508, 1.0, 0.6508, 1.0, 0.9007, 1.0, 0.9007, 1.0, 0.6508, 1.0, 0.6508, 1.0, 0.9007, 1.0, 0.9007, 1.0, 0.6508, 1.0, 0.6508, 1.0, 0.9007, 1.0, 0.9007, 1.0, 0.6508, 1.0, 0.6508, 1.0, 0.9554, 1.0, 0.9554, 1.0, 0.6508, 1.0, 0.6508, 0.0, 0.1274, 0.0, 0.09911, 0.0, 0.3586, 0.0, 0.5059, 0.0, 0.09911, 0.0, 0.09911, 0.0, 0.3586, 0.0, 0.3586, 0.0, 0.09911, 0.0, 0.09911, 0.0, 0.3586, 0.0, 0.3586, 0.0, 0.09911, 0.0, 0.09911, 0.0, 0.3586, 0.0, 0.3586, 0.0, 0.09911, 0.0, 0.09911, 0.0, 0.3586, 0.0, 0.3586, 0.0, 0.03745, 0.0, 0.03745, 0.0, 0.3586, 0.0, 0.3586, 0.0, 0.09911, 0.0, 0.09911, 0.0, 0.3586, 0.0, 0.3586, 0.0, 0.6667, 0.0, 0.6667, 0.0, 1.0, 0.0, 1.0, 0.0, 0.0, 0.0, 0.0, 0.0, 0.09911, 0.0, 0.09911, 0.0, 0.3586, 0.0, 0.3586, 0.0, 0.6667, 0.0, 0.6667, 1.0, 0.9007, 1.0, 0.9007, 1.0, 0.6508, 1.0, 0.6508, 1.0, 0.3333, 1.0, 0.3333, 1.0, 0.0, 1.0, 0.0, 1.0, 1.0, 1.0, 1.0, 1.0, 0.9007, 1.0, 0.9007, 1.0, 0.6508, 1.0, 0.6508, 1.0, 0.3333, 1.0, 0.3333, 1.0, 0.0, 0.0, 0.0, 0.0, 0.0, 1.0, 0.0, 1.0, 0.0, 1.0, 0.0, 1.0, 0.0, 1.0, 0.0, 0.0, 0.0, 0.0, 0.0, 0.0, 0.0, 0.0, 0.0, 0.0, 1.0, 0.0, 1.0, 0.0, 1.0, 0.0, 1.0, 0.0, 1.0, 1.0, 1.0, 1.0, 1.0, 0.0, 1.0, 0.0, 1.0, 0.0, 1.0, 0.0, 1.0, 0.0, 1.0, 1.0, 1.0, 1.0, 1.0, 1.0, 1.0, 1.0, 1.0, 0.0, 0.0, 0.0, 0.0, 0.0, 0.0, 0.0, 0.0, 1.0, 0.0, 1.0, 0.0, 1.0, 0.0, 1.0, 0.0, 0.0, 1.0, 0.0, 1.0, 0.0, 1.0, 0.0, 1.0, 1.0, 1.0, 1.0, 1.0, 1.0, 1.0, 1.0, 1.0, 1.0, 0.0, 1.0, 0.0, 1.0, 0.0, 1.0, 0.0, 0.0, 0.3586, 0.0, 0.6667, 0.0, 0.6667, 0.0, 0.3586, 0.0, 0.0, 0.0, 0.0, 0.0, 0.0, 0.0, 0.0, 1.0, 0.9554, 1.0, 0.6508, 1.0, 0.6508, 1.0, 0.9554, 0.0, 1.0, 0.0, 1.0, 0.0, 1.0, 0.0, 1.0, 1.0, 1.0, 1.0, 1.0, 1.0, 1.0, 1.0, 1.0, 1.0, 1.0, 1.0, 1.0, 1.0, 1.0, 1.0, 1.0, 1.0, 0.0, 1.0, 0.0, 1.0, 0.0, 1.0, 0.0, 1.0, 0.6508, 1.0, 0.3333, 1.0, 0.3333, 1.0, 0.6508, 1.0, 0.0, 1.0, 0.0, 1.0, 0.0, 1.0, 0.0, 0.0, 0.0, 0.0, 0.0, 0.0, 0.0, 0.0, 0.0, 0.0, 1.0, 0.0, 1.0, 0.0, 1.0, 0.0, 1.0, 0.0, 0.0, 0.0, 0.0, 0.0, 0.0, 0.0, 0.0, 1.0, 1.0, 1.0, 1.0, 1.0, 1.0, 1.0, 1.0, 1.0, 0.0, 1.0, 0.0, 1.0, 0.0, 1.0, 0.0, 0.0, 0.0, 0.0, 0.0, 0.0, 0.0, 0.0, 0.0, 0.0, 0.0, 0.0, 0.0, 0.0, 0.0, 0.0, 0.0, 0.0, 0.03745, 0.0, 0.3586, 0.0, 0.3586, 0.0, 0.03745, 0.0, 1.0, 0.0, 1.0, 0.0, 1.0, 0.0, 1.0, 0.0, 1.0, 0.0, 1.0, 0.0, 1.0, 0.0, 1.0, 1.0, 1.0, 1.0, 1.0, 1.0, 1.0, 1.0, 1.0])
me_plane.materials.append(mat_material)
me_plane.use_remesh_fix_poles = True
me_plane.use_remesh_preserve_attributes = False
me_plane.use_mirror_vertex_groups = False
me_plane.update()
me_plane_001 = bpy.data.meshes.new('Plane.001')
me_plane_001.from_pydata([(-1000.0, -1000.0, 0.0), (1000.0, -1000.0, 0.0), (-1000.0, 1000.0, 0.0), (1000.0, 1000.0, 0.0)], [], [(0, 1, 3, 2)])
_uv = me_plane_001.uv_layers.new(name='UVMap')
_uv.uv.foreach_set('vector', [0.0, 0.0, 1.0, 0.0, 1.0, 1.0, 0.0, 1.0])
me_plane_001.use_remesh_fix_poles = True
me_plane_001.use_remesh_preserve_attributes = False
me_plane_001.use_mirror_vertex_groups = False
me_plane_001.update()

# ---- objects
ob_boomerang = bpy.data.objects.new('Boomerang', me_plane)
ob_camera = bpy.data.objects.new('Camera', cam_camera)
ob_ground = bpy.data.objects.new('Ground', me_plane_001)
ob_left = bpy.data.objects.new('Left', light_area_001)
ob_back = bpy.data.objects.new('Back', light_area_002)
ob_right = bpy.data.objects.new('Right', light_area_003)

# ---- transforms, parenting, visibility, modifiers, constraints
ob_boomerang.location = (0.0, 0.0, 0.0)
ob_boomerang.scale = (1.0, 1.0, 1.0)
ob_boomerang.lineart.crease_threshold = 0.0
_m = ob_boomerang.modifiers.new('Subdivision', 'SUBSURF')
_m.uv_smooth = 'PRESERVE_CORNERS'
_m.levels = 4
_m.render_levels = 4
ob_camera.location = (-60.23, -431.6, 504.4)
ob_camera.rotation_euler = (0.5794, -7.624e-07, -0.1606)
ob_camera.lineart.crease_threshold = 0.0
ob_ground.location = (0.0, 0.0, -45.26)
ob_ground.lineart.crease_threshold = 0.0
ob_left.location = (-440.2, -542.7, 502.8)
ob_left.rotation_euler = (-0.5817, -0.9485, -4.582)
ob_left.scale = (1.277, 1.277, 1.277)
ob_left.show_name = True
ob_left.lineart.crease_threshold = 0.0
ob_back.location = (265.7, 469.2, 113.4)
ob_back.rotation_euler = (-1.069, -0.1758, -0.4558)
ob_back.scale = (-0.3873, -0.3873, -0.3873)
ob_back.lineart.crease_threshold = 0.0
ob_right.location = (623.1, -208.9, 77.86)
ob_right.rotation_euler = (-2.167, -1.272, -1.169)
ob_right.scale = (0.3586, 0.3586, 0.3586)
ob_right.lineart.crease_threshold = 0.0

# ---- collection membership
col_collection.objects.link(ob_boomerang)
col_collection.objects.link(ob_camera)
col_collection.objects.link(ob_ground)
col_lights.objects.link(ob_left)
col_lights.objects.link(ob_back)
col_lights.objects.link(ob_right)

# ---- scene / render settings (as saved in the file)
scene.camera = ob_camera
scene.frame_start = 1; scene.frame_end = 250; scene.frame_set(1)
scene.render.engine = 'CYCLES'
scene.cycles.use_denoising = False
scene.cycles.samples = 128
scene.cycles.sampling_pattern = 'TABULATED_SOBOL'
scene.cycles.use_light_tree = False
scene.view_settings.view_transform = 'Filmic'
scene.unit_settings.scale_length = 0.001
bpy.context.view_layer.update()
